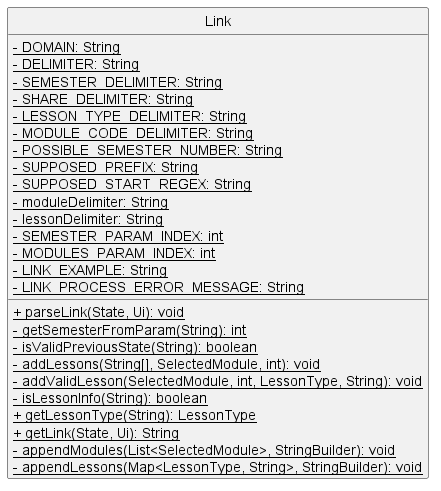

The diagram above was rendered by PlantUML. Its source (embedded in the PNG):
@startuml
'https://plantuml.com/sequence-diagram
hide circle
skinparam classAttributeIconSize 0

class Link {
    <u>- DOMAIN: String
    <u>- DELIMITER: String
    <u>- SEMESTER_DELIMITER: String
    <u>- SHARE_DELIMITER: String
    <u>- LESSON_TYPE_DELIMITER: String
    <u>- MODULE_CODE_DELIMITER: String
    <u>- POSSIBLE_SEMESTER_NUMBER: String
    <u>- SUPPOSED_PREFIX: String
    <u>- SUPPOSED_START_REGEX: String
    <u>- moduleDelimiter: String
    <u>- lessonDelimiter: String
    <u>- SEMESTER_PARAM_INDEX: int
    <u>- MODULES_PARAM_INDEX: int
    <u>- LINK_EXAMPLE: String
    <u>- LINK_PROCESS_ERROR_MESSAGE: String

    <u>+ parseLink(State, Ui): void
    <u>- getSemesterFromParam(String): int
    <u>- isValidPreviousState(String): boolean
    <u>- addLessons(String[], SelectedModule, int): void
    <u>- addValidLesson(SelectedModule, int, LessonType, String): void
    <u>- isLessonInfo(String): boolean
    <u>+ getLessonType(String): LessonType
    <u>+ getLink(State, Ui): String
    <u>- appendModules(List<SelectedModule>, StringBuilder): void
    <u>- appendLessons(Map<LessonType, String>, StringBuilder): void
}
@enduml